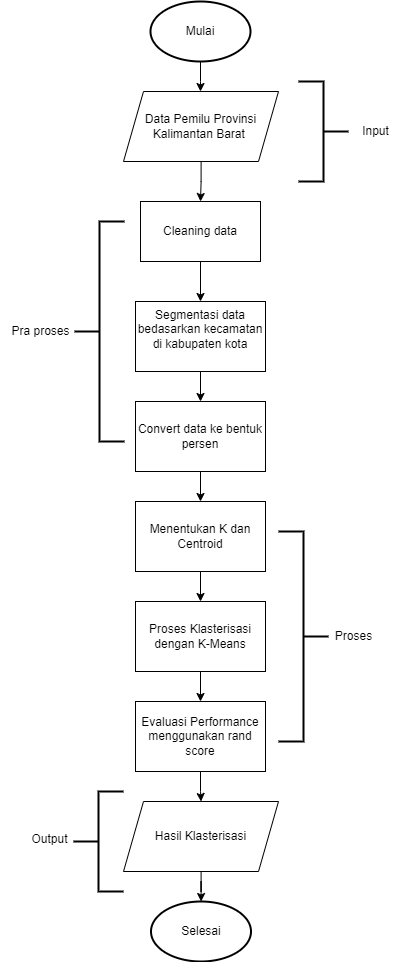

The diagram above was exported from draw.io. Its source (the exported page's mxGraphModel, read from the mxfile embedded in the PNG):
<mxGraphModel dx="2580" dy="1044" grid="1" gridSize="10" guides="1" tooltips="1" connect="1" arrows="1" fold="1" page="1" pageScale="1" pageWidth="850" pageHeight="1100" math="0" shadow="0">
  <root>
    <mxCell id="0" />
    <mxCell id="1" parent="0" />
    <mxCell id="UzGVuauXWURNZ1uFBsL_-12" style="edgeStyle=orthogonalEdgeStyle;rounded=0;orthogonalLoop=1;jettySize=auto;html=1;" edge="1" parent="1" source="UzGVuauXWURNZ1uFBsL_-1">
      <mxGeometry relative="1" as="geometry">
        <mxPoint x="400" y="130" as="targetPoint" />
      </mxGeometry>
    </mxCell>
    <mxCell id="UzGVuauXWURNZ1uFBsL_-1" value="Mulai" style="strokeWidth=2;html=1;shape=mxgraph.flowchart.start_1;whiteSpace=wrap;" vertex="1" parent="1">
      <mxGeometry x="350" y="40" width="100" height="60" as="geometry" />
    </mxCell>
    <mxCell id="UzGVuauXWURNZ1uFBsL_-15" value="" style="edgeStyle=orthogonalEdgeStyle;rounded=0;orthogonalLoop=1;jettySize=auto;html=1;" edge="1" parent="1" source="UzGVuauXWURNZ1uFBsL_-2" target="UzGVuauXWURNZ1uFBsL_-3">
      <mxGeometry relative="1" as="geometry" />
    </mxCell>
    <mxCell id="UzGVuauXWURNZ1uFBsL_-2" value="Data Pemilu Provinsi Kalimantan Barat&amp;nbsp;" style="shape=parallelogram;perimeter=parallelogramPerimeter;whiteSpace=wrap;html=1;fixedSize=1;" vertex="1" parent="1">
      <mxGeometry x="323" y="130" width="155" height="70" as="geometry" />
    </mxCell>
    <mxCell id="UzGVuauXWURNZ1uFBsL_-14" value="" style="edgeStyle=orthogonalEdgeStyle;rounded=0;orthogonalLoop=1;jettySize=auto;html=1;" edge="1" parent="1" source="UzGVuauXWURNZ1uFBsL_-3" target="UzGVuauXWURNZ1uFBsL_-4">
      <mxGeometry relative="1" as="geometry" />
    </mxCell>
    <mxCell id="UzGVuauXWURNZ1uFBsL_-3" value="Cleaning data" style="rounded=0;whiteSpace=wrap;html=1;" vertex="1" parent="1">
      <mxGeometry x="340" y="240" width="120" height="60" as="geometry" />
    </mxCell>
    <mxCell id="UzGVuauXWURNZ1uFBsL_-16" value="" style="edgeStyle=orthogonalEdgeStyle;rounded=0;orthogonalLoop=1;jettySize=auto;html=1;" edge="1" parent="1" source="UzGVuauXWURNZ1uFBsL_-4" target="UzGVuauXWURNZ1uFBsL_-5">
      <mxGeometry relative="1" as="geometry" />
    </mxCell>
    <mxCell id="UzGVuauXWURNZ1uFBsL_-4" value="Segmentasi data bedasarkan kecamatan di kabupaten kota&lt;div&gt;&lt;br&gt;&lt;/div&gt;" style="rounded=0;whiteSpace=wrap;html=1;" vertex="1" parent="1">
      <mxGeometry x="335" y="340" width="130" height="70" as="geometry" />
    </mxCell>
    <mxCell id="UzGVuauXWURNZ1uFBsL_-17" value="" style="edgeStyle=orthogonalEdgeStyle;rounded=0;orthogonalLoop=1;jettySize=auto;html=1;" edge="1" parent="1" source="UzGVuauXWURNZ1uFBsL_-5" target="UzGVuauXWURNZ1uFBsL_-8">
      <mxGeometry relative="1" as="geometry" />
    </mxCell>
    <mxCell id="UzGVuauXWURNZ1uFBsL_-5" value="&lt;div&gt;Convert data ke bentuk persen&lt;/div&gt;" style="rounded=0;whiteSpace=wrap;html=1;" vertex="1" parent="1">
      <mxGeometry x="335" y="440" width="130" height="70" as="geometry" />
    </mxCell>
    <mxCell id="UzGVuauXWURNZ1uFBsL_-6" value="" style="strokeWidth=2;html=1;shape=mxgraph.flowchart.annotation_2;align=left;labelPosition=right;pointerEvents=1;" vertex="1" parent="1">
      <mxGeometry x="274" y="260" width="50" height="220" as="geometry" />
    </mxCell>
    <mxCell id="UzGVuauXWURNZ1uFBsL_-7" value="Pra proses" style="text;html=1;align=center;verticalAlign=middle;resizable=0;points=[];autosize=1;strokeColor=none;fillColor=none;" vertex="1" parent="1">
      <mxGeometry x="200" y="355" width="80" height="30" as="geometry" />
    </mxCell>
    <mxCell id="UzGVuauXWURNZ1uFBsL_-18" value="" style="edgeStyle=orthogonalEdgeStyle;rounded=0;orthogonalLoop=1;jettySize=auto;html=1;" edge="1" parent="1" source="UzGVuauXWURNZ1uFBsL_-8" target="UzGVuauXWURNZ1uFBsL_-9">
      <mxGeometry relative="1" as="geometry" />
    </mxCell>
    <mxCell id="UzGVuauXWURNZ1uFBsL_-8" value="&lt;div&gt;Menentukan K dan Centroid&lt;/div&gt;" style="rounded=0;whiteSpace=wrap;html=1;" vertex="1" parent="1">
      <mxGeometry x="335" y="540" width="130" height="70" as="geometry" />
    </mxCell>
    <mxCell id="UzGVuauXWURNZ1uFBsL_-19" value="" style="edgeStyle=orthogonalEdgeStyle;rounded=0;orthogonalLoop=1;jettySize=auto;html=1;" edge="1" parent="1" source="UzGVuauXWURNZ1uFBsL_-9" target="UzGVuauXWURNZ1uFBsL_-10">
      <mxGeometry relative="1" as="geometry" />
    </mxCell>
    <mxCell id="UzGVuauXWURNZ1uFBsL_-9" value="&lt;div&gt;Proses Klasterisasi dengan K-Means&lt;/div&gt;" style="rounded=0;whiteSpace=wrap;html=1;" vertex="1" parent="1">
      <mxGeometry x="335" y="640" width="130" height="70" as="geometry" />
    </mxCell>
    <mxCell id="UzGVuauXWURNZ1uFBsL_-26" value="" style="edgeStyle=orthogonalEdgeStyle;rounded=0;orthogonalLoop=1;jettySize=auto;html=1;" edge="1" parent="1" source="UzGVuauXWURNZ1uFBsL_-10" target="UzGVuauXWURNZ1uFBsL_-25">
      <mxGeometry relative="1" as="geometry" />
    </mxCell>
    <mxCell id="UzGVuauXWURNZ1uFBsL_-10" value="&lt;div&gt;Evaluasi Performance menggunakan rand score&lt;/div&gt;" style="rounded=0;whiteSpace=wrap;html=1;" vertex="1" parent="1">
      <mxGeometry x="335" y="740" width="130" height="70" as="geometry" />
    </mxCell>
    <mxCell id="UzGVuauXWURNZ1uFBsL_-11" value="Selesai" style="strokeWidth=2;html=1;shape=mxgraph.flowchart.start_1;whiteSpace=wrap;" vertex="1" parent="1">
      <mxGeometry x="350.5" y="940" width="100" height="60" as="geometry" />
    </mxCell>
    <mxCell id="UzGVuauXWURNZ1uFBsL_-21" value="" style="strokeWidth=2;html=1;shape=mxgraph.flowchart.annotation_2;align=left;labelPosition=right;pointerEvents=1;direction=west;" vertex="1" parent="1">
      <mxGeometry x="498" y="120" width="50" height="100" as="geometry" />
    </mxCell>
    <mxCell id="UzGVuauXWURNZ1uFBsL_-22" value="" style="strokeWidth=2;html=1;shape=mxgraph.flowchart.annotation_2;align=left;labelPosition=right;pointerEvents=1;direction=west;" vertex="1" parent="1">
      <mxGeometry x="478" y="570" width="50" height="210" as="geometry" />
    </mxCell>
    <mxCell id="UzGVuauXWURNZ1uFBsL_-23" value="Input" style="text;html=1;align=center;verticalAlign=middle;resizable=0;points=[];autosize=1;strokeColor=none;fillColor=none;" vertex="1" parent="1">
      <mxGeometry x="550" y="155" width="50" height="30" as="geometry" />
    </mxCell>
    <mxCell id="UzGVuauXWURNZ1uFBsL_-24" value="Proses" style="text;html=1;align=center;verticalAlign=middle;resizable=0;points=[];autosize=1;strokeColor=none;fillColor=none;" vertex="1" parent="1">
      <mxGeometry x="523" y="660" width="60" height="30" as="geometry" />
    </mxCell>
    <mxCell id="UzGVuauXWURNZ1uFBsL_-27" value="" style="edgeStyle=orthogonalEdgeStyle;rounded=0;orthogonalLoop=1;jettySize=auto;html=1;" edge="1" parent="1" source="UzGVuauXWURNZ1uFBsL_-25" target="UzGVuauXWURNZ1uFBsL_-11">
      <mxGeometry relative="1" as="geometry" />
    </mxCell>
    <mxCell id="UzGVuauXWURNZ1uFBsL_-25" value="Hasil Klasterisasi" style="shape=parallelogram;perimeter=parallelogramPerimeter;whiteSpace=wrap;html=1;fixedSize=1;" vertex="1" parent="1">
      <mxGeometry x="323" y="840" width="155" height="70" as="geometry" />
    </mxCell>
    <mxCell id="UzGVuauXWURNZ1uFBsL_-28" value="" style="strokeWidth=2;html=1;shape=mxgraph.flowchart.annotation_2;align=left;labelPosition=right;pointerEvents=1;direction=east;" vertex="1" parent="1">
      <mxGeometry x="273" y="830" width="50" height="100" as="geometry" />
    </mxCell>
    <mxCell id="UzGVuauXWURNZ1uFBsL_-29" value="Output" style="text;html=1;align=center;verticalAlign=middle;resizable=0;points=[];autosize=1;strokeColor=none;fillColor=none;" vertex="1" parent="1">
      <mxGeometry x="219" y="863" width="60" height="30" as="geometry" />
    </mxCell>
  </root>
</mxGraphModel>